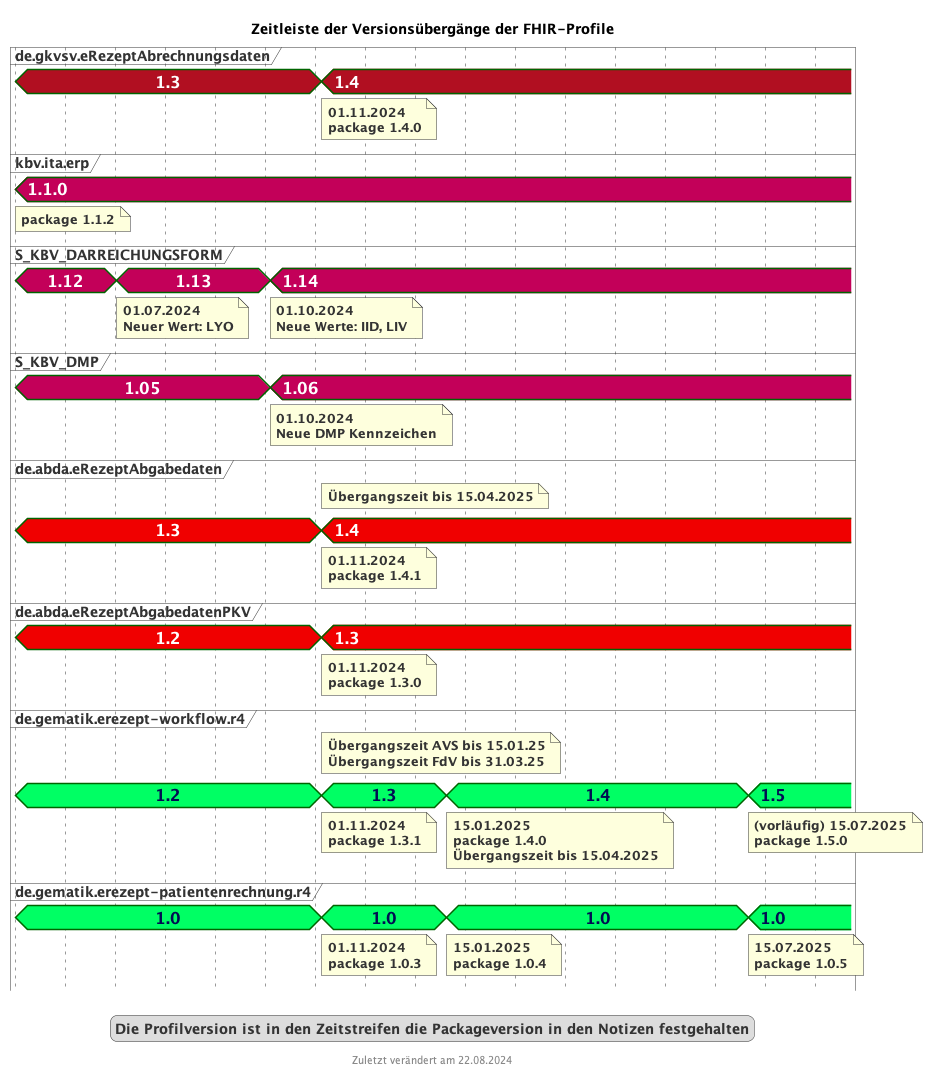

The diagram above was rendered by PlantUML. Its source (embedded in the PNG):
@startuml fhir_version_timeline
<style>
timingDiagram {
  .kbvcolor {
    FontColor #ffffff
    Fontsize 16
    FontStyle bold
    Backgroundcolor #c30059
  }
  .gematikcolor {
    FontColor #000e52
    Fontsize 16
    FontStyle bold
    Backgroundcolor #00ff64
  }
  .davcolor {
    FontColor #ffffff
    Fontsize 16
    FontStyle bold
    BackgroundColor #f00000
  }
  .gkvcolor {
    FontColor #ffffff
    Fontsize 16
    FontStyle bold
    BackgroundColor #b10f21
  }
}
</style>
title Zeitleiste der Versionsübergänge der FHIR-Profile
footer Zuletzt verändert am 22.08.2024


concise "de.gkvsv.eRezeptAbrechnungsdaten" as GKV <<gkvcolor>>
concise "kbv.ita.erp" as KBV <<kbvcolor>>
concise "S_KBV_DARREICHUNGSFORM" as DF <<kbvcolor>>
concise "S_KBV_DMP" as DMP <<kbvcolor>>
concise "de.abda.eRezeptAbgabedaten" as DAV <<davcolor>>
concise "de.abda.eRezeptAbgabedatenPKV" as PKV <<davcolor>>
concise "de.gematik.erezept-workflow.r4" as gematik <<gematikcolor>>
concise "de.gematik.erezept-patientenrechnung.r4" as gematikpkv <<gematikcolor>>


scale 2592000 as 50 pixels
hide time-axis

@2024/05/01
GKV is 1.3
KBV is 1.1.0
note bottom of KBV : package 1.1.2
DF is 1.12
DMP is 1.05
DAV is 1.3
gematik is 1.2
gematikpkv is 1.0
PKV is 1.2

@2024/07/01
DF is 1.13
note bottom of DF : 01.07.2024\nNeuer Wert: LYO

@2024/10/01
DMP is 1.06
note bottom of DMP : 01.10.2024\nNeue DMP Kennzeichen
DF is 1.14
note bottom of DF : 01.10.2024\nNeue Werte: IID, LIV

@2024/11/01
GKV is 1.4
note bottom of GKV : 01.11.2024\npackage 1.4.0
DAV is 1.4
note top of DAV: Übergangszeit bis 15.04.2025
note bottom of DAV : 01.11.2024\npackage 1.4.1
gematik is 1.3
note top of gematik: Übergangszeit AVS bis 15.01.25\nÜbergangszeit FdV bis 31.03.25
note bottom of gematik : 01.11.2024\npackage 1.3.1
gematikpkv is 1.0
note bottom of gematikpkv : 01.11.2024\npackage 1.0.3
PKV is 1.3
note bottom of PKV : 01.11.2024\npackage 1.3.0

@2025/01/15
gematik is 1.4
note bottom of gematik : 15.01.2025\npackage 1.4.0\nÜbergangszeit bis 15.04.2025
gematikpkv is 1.0
note bottom of gematikpkv : 15.01.2025\npackage 1.0.4


@2025/07/15
gematik is 1.5
note bottom of gematik : (vorläufig) 15.07.2025\npackage 1.5.0
gematikpkv is 1.0
note bottom of gematikpkv : 15.07.2025\npackage 1.0.5

@2025/08/15

legend
Die Profilversion ist in den Zeitstreifen die Packageversion in den Notizen festgehalten
end legend

@enduml